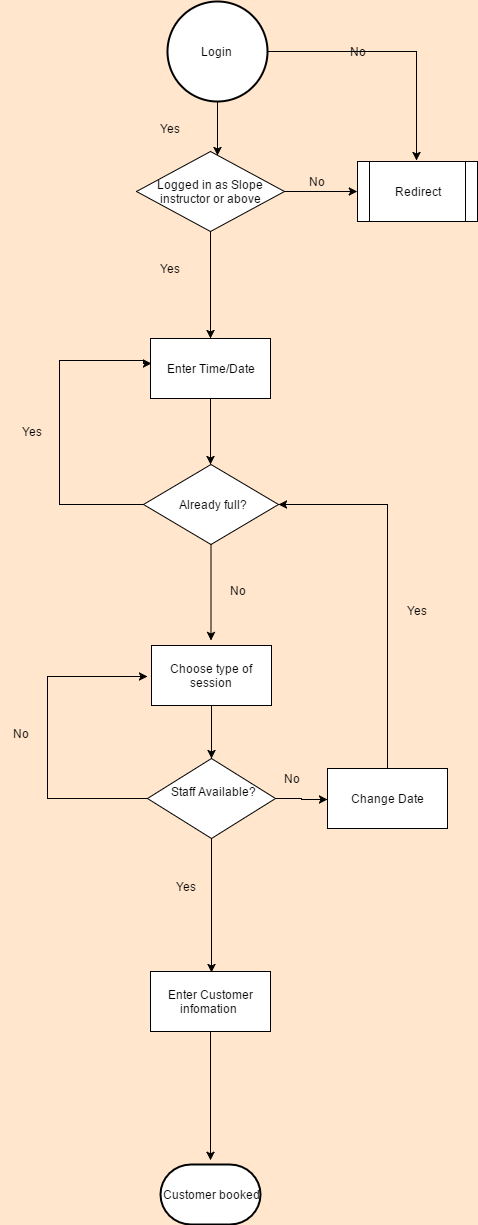

The diagram above was exported from draw.io. Its source (the exported page's mxGraphModel, read from the mxfile embedded in the PNG):
<mxGraphModel dx="1042" dy="2154" grid="0" gridSize="10" guides="1" tooltips="1" connect="0" arrows="1" fold="1" page="0" pageScale="1.5" pageWidth="826" pageHeight="1169" background="#FFE6CC" math="0" shadow="0">
  <root>
    <mxCell id="0" style=";html=1;" />
    <mxCell id="1" style=";html=1;" parent="0" />
    <mxCell id="73" style="edgeStyle=orthogonalEdgeStyle;rounded=0;html=1;jettySize=auto;orthogonalLoop=1;" edge="1" parent="1" source="69">
      <mxGeometry relative="1" as="geometry">
        <mxPoint x="698.8" y="-1248" as="targetPoint" />
      </mxGeometry>
    </mxCell>
    <mxCell id="85" style="edgeStyle=orthogonalEdgeStyle;rounded=0;html=1;entryX=0.498;entryY=0;entryPerimeter=0;jettySize=auto;orthogonalLoop=1;" edge="1" parent="1" source="69" target="81">
      <mxGeometry relative="1" as="geometry" />
    </mxCell>
    <mxCell id="69" value="Logged in as Slope instructor or above" style="rhombus;whiteSpace=wrap;html=1;" vertex="1" parent="1">
      <mxGeometry x="478" y="-1288" width="148" height="80" as="geometry" />
    </mxCell>
    <mxCell id="75" value="No" style="text;html=1;strokeColor=none;fillColor=none;align=center;verticalAlign=middle;whiteSpace=wrap;" vertex="1" parent="1">
      <mxGeometry x="638" y="-1268" width="40" height="20" as="geometry" />
    </mxCell>
    <mxCell id="76" value="Yes" style="text;html=1;strokeColor=none;fillColor=none;align=center;verticalAlign=middle;whiteSpace=wrap;" vertex="1" parent="1">
      <mxGeometry x="492" y="-1181" width="40" height="20" as="geometry" />
    </mxCell>
    <mxCell id="77" value="Redirect" style="shape=process;whiteSpace=wrap;html=1;" vertex="1" parent="1">
      <mxGeometry x="699" y="-1278" width="120" height="60" as="geometry" />
    </mxCell>
    <mxCell id="78" value="Yes" style="text;html=1;strokeColor=none;fillColor=none;align=center;verticalAlign=middle;whiteSpace=wrap;" vertex="1" parent="1">
      <mxGeometry x="492" y="-1321" width="40" height="20" as="geometry" />
    </mxCell>
    <mxCell id="80" value="No" style="text;html=1;strokeColor=none;fillColor=none;align=center;verticalAlign=middle;whiteSpace=wrap;" vertex="1" parent="1">
      <mxGeometry x="679" y="-1398" width="40" height="20" as="geometry" />
    </mxCell>
    <mxCell id="87" style="edgeStyle=orthogonalEdgeStyle;rounded=0;html=1;entryX=0.496;entryY=0;entryPerimeter=0;jettySize=auto;orthogonalLoop=1;" edge="1" parent="1" source="81" target="83">
      <mxGeometry relative="1" as="geometry" />
    </mxCell>
    <mxCell id="81" value="Enter Time/Date&amp;nbsp;" style="whiteSpace=wrap;html=1;" vertex="1" parent="1">
      <mxGeometry x="492" y="-1101" width="120" height="60" as="geometry" />
    </mxCell>
    <mxCell id="91" style="edgeStyle=orthogonalEdgeStyle;rounded=0;html=1;jettySize=auto;orthogonalLoop=1;entryX=0.01;entryY=0.417;entryPerimeter=0;" edge="1" parent="1" source="83" target="81">
      <mxGeometry relative="1" as="geometry">
        <mxPoint x="397" y="-1079" as="targetPoint" />
        <Array as="points">
          <mxPoint x="401" y="-935" />
          <mxPoint x="401" y="-1079" />
          <mxPoint x="485" y="-1079" />
          <mxPoint x="485" y="-1076" />
        </Array>
      </mxGeometry>
    </mxCell>
    <mxCell id="95" style="edgeStyle=orthogonalEdgeStyle;rounded=0;html=1;jettySize=auto;orthogonalLoop=1;" edge="1" parent="1" source="83">
      <mxGeometry relative="1" as="geometry">
        <mxPoint x="552.5" y="-799" as="targetPoint" />
      </mxGeometry>
    </mxCell>
    <mxCell id="83" value="Already full?" style="rhombus;whiteSpace=wrap;html=1;" vertex="1" parent="1">
      <mxGeometry x="485" y="-975" width="135" height="80" as="geometry" />
    </mxCell>
    <mxCell id="93" value="Yes" style="text;html=1;strokeColor=none;fillColor=none;align=center;verticalAlign=middle;whiteSpace=wrap;" vertex="1" parent="1">
      <mxGeometry x="354" y="-1018" width="40" height="20" as="geometry" />
    </mxCell>
    <mxCell id="96" value="No" style="text;html=1;strokeColor=none;fillColor=none;align=center;verticalAlign=middle;whiteSpace=wrap;" vertex="1" parent="1">
      <mxGeometry x="559" y="-859" width="40" height="20" as="geometry" />
    </mxCell>
    <mxCell id="102" style="edgeStyle=orthogonalEdgeStyle;rounded=0;html=1;entryX=0.5;entryY=0;entryPerimeter=0;jettySize=auto;orthogonalLoop=1;" edge="1" parent="1" source="97" target="101">
      <mxGeometry relative="1" as="geometry" />
    </mxCell>
    <mxCell id="97" value="Choose type of session" style="whiteSpace=wrap;html=1;" vertex="1" parent="1">
      <mxGeometry x="493" y="-794" width="120" height="60" as="geometry" />
    </mxCell>
    <mxCell id="110" style="edgeStyle=orthogonalEdgeStyle;rounded=0;html=1;entryX=0.51;entryY=0.017;entryPerimeter=0;jettySize=auto;orthogonalLoop=1;" edge="1" parent="1" source="101" target="107">
      <mxGeometry relative="1" as="geometry" />
    </mxCell>
    <mxCell id="118" style="edgeStyle=orthogonalEdgeStyle;rounded=0;html=1;jettySize=auto;orthogonalLoop=1;entryX=-0.032;entryY=0.517;entryPerimeter=0;" edge="1" parent="1" source="101" target="97">
      <mxGeometry relative="1" as="geometry">
        <mxPoint x="389" y="-763" as="targetPoint" />
        <Array as="points">
          <mxPoint x="389" y="-641" />
          <mxPoint x="389" y="-763" />
        </Array>
      </mxGeometry>
    </mxCell>
    <mxCell id="123" style="edgeStyle=orthogonalEdgeStyle;rounded=0;html=1;entryX=0.002;entryY=0.513;entryPerimeter=0;jettySize=auto;orthogonalLoop=1;" edge="1" parent="1" source="101" target="120">
      <mxGeometry relative="1" as="geometry" />
    </mxCell>
    <mxCell id="101" value="Staff Available?&lt;div&gt;&lt;br&gt;&lt;/div&gt;" style="rhombus;whiteSpace=wrap;html=1;" vertex="1" parent="1">
      <mxGeometry x="489" y="-681" width="128" height="80" as="geometry" />
    </mxCell>
    <mxCell id="105" style="edgeStyle=orthogonalEdgeStyle;rounded=0;html=1;entryX=0.493;entryY=-0.017;entryPerimeter=0;jettySize=auto;orthogonalLoop=1;" edge="1" parent="1" source="104" target="77">
      <mxGeometry relative="1" as="geometry" />
    </mxCell>
    <mxCell id="106" style="edgeStyle=orthogonalEdgeStyle;rounded=0;html=1;entryX=0.549;entryY=0.05;entryPerimeter=0;jettySize=auto;orthogonalLoop=1;" edge="1" parent="1" source="104" target="69">
      <mxGeometry relative="1" as="geometry" />
    </mxCell>
    <mxCell id="104" value="Login&amp;nbsp;" style="strokeWidth=2;html=1;shape=mxgraph.flowchart.start_2;whiteSpace=wrap;" vertex="1" parent="1">
      <mxGeometry x="509" y="-1438" width="100" height="100" as="geometry" />
    </mxCell>
    <mxCell id="114" style="edgeStyle=orthogonalEdgeStyle;rounded=0;html=1;jettySize=auto;orthogonalLoop=1;" edge="1" parent="1" source="107">
      <mxGeometry relative="1" as="geometry">
        <mxPoint x="552" y="-279.20000000000005" as="targetPoint" />
      </mxGeometry>
    </mxCell>
    <mxCell id="107" value="Enter Customer infomation&amp;nbsp;" style="whiteSpace=wrap;html=1;" vertex="1" parent="1">
      <mxGeometry x="492" y="-468" width="120" height="60" as="geometry" />
    </mxCell>
    <mxCell id="113" value="Customer booked" style="strokeWidth=2;html=1;shape=mxgraph.flowchart.terminator;whiteSpace=wrap;" vertex="1" parent="1">
      <mxGeometry x="502" y="-275" width="100" height="60" as="geometry" />
    </mxCell>
    <mxCell id="115" value="Yes&amp;nbsp;" style="text;html=1;strokeColor=none;fillColor=none;align=center;verticalAlign=middle;whiteSpace=wrap;" vertex="1" parent="1">
      <mxGeometry x="509" y="-563" width="40" height="20" as="geometry" />
    </mxCell>
    <mxCell id="119" value="No" style="text;html=1;strokeColor=none;fillColor=none;align=center;verticalAlign=middle;whiteSpace=wrap;" vertex="1" parent="1">
      <mxGeometry x="342" y="-716" width="40" height="20" as="geometry" />
    </mxCell>
    <mxCell id="127" style="edgeStyle=orthogonalEdgeStyle;rounded=0;html=1;jettySize=auto;orthogonalLoop=1;" edge="1" parent="1" source="120" target="83">
      <mxGeometry relative="1" as="geometry">
        <mxPoint x="729" y="-945" as="targetPoint" />
        <Array as="points">
          <mxPoint x="729" y="-935" />
        </Array>
      </mxGeometry>
    </mxCell>
    <mxCell id="120" value="Change Date&amp;nbsp;" style="whiteSpace=wrap;html=1;" vertex="1" parent="1">
      <mxGeometry x="669" y="-671" width="120" height="60" as="geometry" />
    </mxCell>
    <mxCell id="125" value="No" style="text;html=1;strokeColor=none;fillColor=none;align=center;verticalAlign=middle;whiteSpace=wrap;" vertex="1" parent="1">
      <mxGeometry x="613" y="-671" width="40" height="20" as="geometry" />
    </mxCell>
    <mxCell id="128" value="Yes" style="text;html=1;strokeColor=none;fillColor=none;align=center;verticalAlign=middle;whiteSpace=wrap;" vertex="1" parent="1">
      <mxGeometry x="739" y="-838.6000000000001" width="40" height="20" as="geometry" />
    </mxCell>
  </root>
</mxGraphModel>